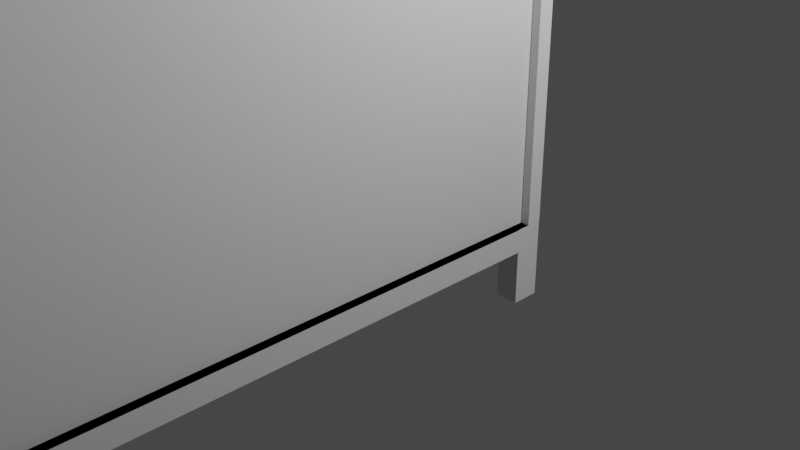 # Source: nstand.blend  (saved by Blender 2.80.75; exported with 4.5.12 LTS)
import bpy
from mathutils import Matrix  # noqa: F401  (used for matrix-valued properties, if any)

bpy.ops.wm.read_factory_settings(use_empty=True)
scene = bpy.context.scene
scene.name = 'Scene'

# ---- collections
col_collection = bpy.data.collections.new('Collection'); scene.collection.children.link(col_collection)

# ---- world
world_world = bpy.data.worlds.new('World'); scene.world = world_world
world_world.use_nodes = True; world_world.node_tree.nodes.clear()
_N = world_world.node_tree.nodes; _L = world_world.node_tree.links
n0 = _N.new('ShaderNodeOutputWorld'); n0.name = 'World Output'; n0.location = (300, 300)
n1 = _N.new('ShaderNodeBackground'); n1.name = 'Background'; n1.location = (10, 300)
n1.inputs[0].default_value = (0.05088, 0.05088, 0.05088, 1.0)
_L.new(n1.outputs[0], n0.inputs[0])
n0.is_active_output = True
world_world.color = (0.05088, 0.05088, 0.05088)
world_world.use_sun_shadow = False
world_world.sun_shadow_jitter_overblur = 0.0

# ---- cameras
cam_camera = bpy.data.cameras.new('Camera')
cam_camera.clip_end = 100.0
cam_camera.ortho_scale = 7.314

# ---- lights
light_light = bpy.data.lights.new('Light', 'POINT')
light_light.transmission_factor = 0.0
light_light.energy = 1000.0
light_light.shadow_soft_size = 0.1
light_light.shadow_maximum_resolution = 0.006
light_light.use_absolute_resolution = True

# ---- meshes
me_cube = bpy.data.meshes.new('Cube')
me_cube.from_pydata([(1.0, 1.0, 1.0), (1.0, 1.0, -1.0), (1.0, -11.6, 1.0), (1.0, -11.6, -1.0), (-1.605, 1.0, 3.107), (-1.605, 1.0, -1.0), (-1.605, -11.6, 3.107), (-1.605, -11.6, -1.0), (-0.4498, 1.0, 3.107), (-0.4498, -11.6, 3.107), (-0.4498, 1.0, 3.107), (-0.4498, -11.6, 3.107), (-1.605, 0.834, 3.107), (-1.605, -11.43, 1.0), (-0.4498, -11.43, 3.107), (1.0, -11.43, 1.0), (-1.605, -11.43, 3.107), (1.0, 0.834, 1.0), (-0.4498, 0.834, 3.107), (-1.605, 0.834, 1.0), (0.834, 1.0, 0.9954), (0.834, 1.0, -1.0), (0.834, -11.6, 0.9954), (0.834, -11.6, -1.0), (-1.605, 1.0, 0.9886), (-1.605, -11.6, 0.9886), (0.3309, 0.834, 1.684), (0.3309, -11.43, 1.684), (0.1649, 0.834, 1.684), (0.1649, -11.43, 1.684), (-0.1001, 0.834, 2.35), (-0.1001, -11.43, 2.35), (-0.2661, 0.834, 2.35), (-0.2661, -11.43, 2.35), (-0.531, 0.834, 3.011), (-0.531, -11.43, 3.011), (-0.697, 0.834, 3.011), (-0.697, -11.43, 3.011), (0.3309, 0.834, 0.9886), (0.3309, -11.43, 0.9886), (0.1649, 0.834, 0.9886), (0.1649, -11.43, 0.9886), (-0.1001, -11.43, 0.9886), (-0.1001, 0.834, 0.9886), (-0.2661, 0.834, 0.9886), (-0.2661, -11.43, 0.9886), (-0.531, -11.43, 0.9886), (-0.531, 0.834, 0.9886), (-0.697, 0.834, 0.9886), (-0.697, -11.43, 0.9886), (-1.605, 0.834, 3.011), (-1.605, -11.43, 3.011), (0.7475, 0.6961, -1.28), (0.7475, 0.6961, -1.0), (0.7475, 0.996, -1.28), (0.7475, 0.996, -1.0), (1.0, 0.6961, -1.28), (1.0, 0.6961, -1.0), (1.0, 0.996, -1.28), (1.0, 0.996, -1.0), (-1.591, 0.6961, -1.28), (-1.591, 0.6961, -1.0), (-1.591, 0.996, -1.28), (-1.591, 0.996, -1.0), (-1.338, 0.6961, -1.28), (-1.338, 0.6961, -1.0), (-1.338, 0.996, -1.28), (-1.338, 0.996, -1.0), (0.7475, -11.58, -1.28), (0.7475, -11.58, -1.0), (0.7475, -11.28, -1.28), (0.7475, -11.28, -1.0), (1.0, -11.58, -1.28), (1.0, -11.58, -1.0), (1.0, -11.28, -1.28), (1.0, -11.28, -1.0), (-1.591, -11.58, -1.28), (-1.591, -11.58, -1.0), (-1.591, -11.28, -1.28), (-1.591, -11.28, -1.0), (-1.338, -11.58, -1.28), (-1.338, -11.58, -1.0), (-1.338, -11.28, -1.28), (-1.338, -11.28, -1.0), (-1.338, 0.6961, -1.002), (0.743, 0.6961, -1.002), (-1.338, 0.996, -1.002), (0.743, 0.996, -1.002), (-1.338, 0.6961, -1.086), (0.743, 0.6961, -1.086), (-1.338, 0.996, -1.086), (0.743, 0.996, -1.086), (-1.338, -11.58, -1.002), (0.7475, -11.58, -1.002), (-1.338, -11.28, -1.002), (0.7475, -11.28, -1.002), (-1.338, -11.58, -1.086), (0.7475, -11.58, -1.086), (-1.338, -11.28, -1.086), (0.7475, -11.28, -1.086), (1.0, -11.28, -1.002), (1.0, 0.6961, -1.002), (0.7004, -11.28, -1.002), (0.7004, 0.6961, -1.002), (1.0, -11.28, -1.086), (1.0, 0.6961, -1.086), (0.7004, -11.28, -1.086), (0.7004, 0.6961, -1.086), (-1.291, -11.28, -1.002), (-1.291, 0.6961, -1.002), (-1.591, -11.28, -1.002), (-1.591, 0.6961, -1.002), (-1.291, -11.28, -1.086), (-1.291, 0.6961, -1.086), (-1.591, -11.28, -1.086), (-1.591, 0.6961, -1.086), (-1.605, 0.834, -1.0), (-1.605, -11.43, -1.0), (1.0, 0.834, 1.0), (1.0, -11.43, 1.0), (-1.605, -11.43, 3.107), (-1.605, 0.834, 3.107), (1.0, -11.43, -1.0), (1.0, 0.834, -1.0), (0.834, 0.834, 0.9954), (0.834, -11.43, 0.9954), (-1.605, 0.834, 0.9886), (-1.605, -11.43, 0.9886), (0.9032, 0.834, 1.0), (0.9032, -11.43, 1.0), (0.9032, -11.43, -1.0), (0.9032, 0.834, -1.0)], [(21, 1)], [(116, 121, 4, 5), (117, 122, 3, 7), (2, 3, 23, 22), (16, 14, 9, 6), (11, 2, 15, 14), (17, 18, 12, 19), (0, 8, 4, 24, 20), (14, 15, 13, 16), (25, 6, 9, 2, 22), (0, 10, 18, 17), (119, 2, 22, 125), (119, 122, 3, 2), (125, 22, 25, 127), (26, 28, 29, 27), (30, 32, 33, 31), (34, 36, 37, 35), (38, 39, 41, 40), (28, 26, 38, 40), (29, 28, 40, 41), (27, 29, 41, 39), (26, 27, 39, 38), (43, 42, 45, 44), (32, 30, 43, 44), (33, 32, 44, 45), (31, 33, 45, 42), (30, 31, 42, 43), (47, 46, 49, 48), (37, 36, 48, 49), (35, 37, 49, 46), (34, 35, 46, 47), (36, 34, 47, 48), (22, 2, 3, 7, 25), (1, 0, 20, 24, 5), (4, 8, 18, 12), (36, 37, 51, 50), (52, 53, 55, 54), (54, 55, 59, 58), (58, 59, 57, 56), (56, 57, 53, 52), (54, 58, 56, 52), (59, 55, 53, 57), (60, 61, 63, 62), (62, 63, 67, 66), (66, 67, 65, 64), (64, 65, 61, 60), (62, 66, 64, 60), (67, 63, 61, 65), (68, 69, 71, 70), (70, 71, 75, 74), (74, 75, 73, 72), (72, 73, 69, 68), (70, 74, 72, 68), (75, 71, 69, 73), (76, 77, 79, 78), (78, 79, 83, 82), (82, 83, 81, 80), (80, 81, 77, 76), (78, 82, 80, 76), (83, 79, 77, 81), (84, 85, 87, 86), (86, 87, 91, 90), (90, 91, 89, 88), (88, 89, 85, 84), (86, 90, 88, 84), (91, 87, 85, 89), (94, 95, 99, 98), (98, 99, 97, 96), (96, 97, 93, 92), (94, 98, 96, 92), (99, 95, 93, 97), (102, 103, 107, 106), (106, 107, 105, 104), (104, 105, 101, 100), (102, 106, 104, 100), (107, 103, 101, 105), (110, 111, 115, 114), (114, 115, 113, 112), (112, 113, 109, 108), (110, 114, 112, 108), (115, 111, 109, 113), (20, 124, 126, 24), (124, 125, 127, 126), (0, 1, 123, 118), (123, 122, 130, 131), (0, 118, 124, 20), (118, 119, 125, 124), (5, 1, 123, 116), (116, 123, 122, 117), (7, 6, 120, 117), (117, 120, 121, 116), (128, 131, 130, 129), (119, 118, 128, 129), (118, 123, 131, 128), (122, 119, 129, 130)])
me_cube.polygons.foreach_set('material_index', [0, 0, 0, 0, 0, 0, 0, 0, 0, 0, 0, 0, 0, 0, 0, 0, 0, 0, 0, 0, 0, 0, 0, 0, 0, 0, 0, 0, 0, 0, 0, 0, 0, 0, 0, 0, 0, 0, 0, 0, 0, 0, 0, 0, 0, 0, 0, 0, 0, 0, 0, 0, 0, 0, 0, 0, 0, 0, 0, 0, 0, 0, 0, 0, 0, 0, 0, 0, 0, 0, 0, 0, 0, 0, 0, 0, 0, 0, 0, 0, 0, 0, 0, 0, 0, 0, 0, 0, 0, 0, 1, 0, 0, 0])
_uv = me_cube.uv_layers.new(name='UVMap')
_uv.uv.foreach_set('vector', [0.375, 0.6667, 0.625, 0.6667, 0.625, 0.75, 0.375, 0.75, 0.375, 0.9167, 0.625, 0.9167, 0.625, 1.0, 0.375, 1.0, 0.0, 0.0, 0.0, 0.0, 0.0, 0.0, 0.0, 0.0, 0.0, 0.0, 0.0, 0.0, 0.0, 0.0, 0.0, 0.0, 0.0, 0.0, 0.0, 0.0, 0.0, 0.0, 0.0, 0.0, 0.0, 0.0, 0.0, 0.0, 0.0, 0.0, 0.0, 0.0, 0.0, 0.0, 0.0, 0.0, 0.0, 0.0, 0.0, 0.0, 0.0, 0.0, 0.0, 0.0, 0.0, 0.0, 0.0, 0.0, 0.0, 0.0, 0.0, 0.0, 0.0, 0.0, 0.0, 0.0, 0.0, 0.0, 0.0, 0.0, 0.0, 0.0, 0.0, 0.0, 0.0, 0.0, 0.0, 0.0, 0.0, 0.0, 0.0, 0.0, 0.0, 0.0, 0.0, 0.0, 0.0, 0.0, 0.4167, 0.6667, 0.625, 1.0, 0.0, 0.0, 0.375, 0.6667, 0.375, 0.75, 0.375, 0.75, 0.375, 0.6667, 0.0, 0.0, 0.0, 0.0, 0.0, 0.0, 0.0, 0.0, 0.0, 0.0, 0.0, 0.0, 0.0, 0.0, 0.0, 0.0, 0.0, 0.0, 0.0, 0.0, 0.0, 0.0, 0.0, 0.0, 0.0, 0.0, 0.0, 0.0, 0.0, 0.0, 0.0, 0.0, 0.0, 0.0, 0.0, 0.0, 0.0, 0.0, 0.0, 0.0, 0.0, 0.0, 0.0, 0.0, 0.0, 0.0, 0.0, 0.0, 0.0, 0.0, 0.0, 0.0, 0.0, 0.0, 0.0, 0.0, 0.0, 0.0, 0.0, 0.0, 0.0, 0.0, 0.0, 0.0, 0.0, 0.0, 0.0, 0.0, 0.0, 0.0, 0.0, 0.0, 0.0, 0.0, 0.0, 0.0, 0.0, 0.0, 0.0, 0.0, 0.0, 0.0, 0.0, 0.0, 0.0, 0.0, 0.0, 0.0, 0.0, 0.0, 0.0, 0.0, 0.0, 0.0, 0.0, 0.0, 0.0, 0.0, 0.0, 0.0, 0.0, 0.0, 0.0, 0.0, 0.0, 0.0, 0.0, 0.0, 0.0, 0.0, 0.0, 0.0, 0.0, 0.0, 0.0, 0.0, 0.0, 0.0, 0.0, 0.0, 0.0, 0.0, 0.0, 0.0, 0.0, 0.0, 0.0, 0.0, 0.0, 0.0, 0.0, 0.0, 0.0, 0.0, 0.0, 0.0, 0.0, 0.0, 0.0, 0.0, 0.0, 0.0, 0.0, 0.0, 0.0, 0.0, 0.0, 0.0, 0.0, 0.0, 0.0, 0.0, 0.0, 0.0, 0.0, 0.0, 0.0, 0.0, 0.0, 0.0, 0.0, 0.0, 0.0, 0.0, 0.0, 0.0, 0.0, 0.0, 0.0, 0.0, 0.0, 0.0, 0.0, 0.0, 0.0, 0.0, 0.0, 0.0, 0.0, 0.0, 0.375, 0.0, 0.625, 0.0, 0.625, 0.25, 0.375, 0.25, 0.375, 0.25, 0.625, 0.25, 0.625, 0.5, 0.375, 0.5, 0.375, 0.5, 0.625, 0.5, 0.625, 0.75, 0.375, 0.75, 0.375, 0.75, 0.625, 0.75, 0.625, 1.0, 0.375, 1.0, 0.125, 0.5, 0.375, 0.5, 0.375, 0.75, 0.125, 0.75, 0.625, 0.5, 0.875, 0.5, 0.875, 0.75, 0.625, 0.75, 0.375, 0.0, 0.625, 0.0, 0.625, 0.25, 0.375, 0.25, 0.375, 0.25, 0.625, 0.25, 0.625, 0.5, 0.375, 0.5, 0.375, 0.5, 0.625, 0.5, 0.625, 0.75, 0.375, 0.75, 0.375, 0.75, 0.625, 0.75, 0.625, 1.0, 0.375, 1.0, 0.125, 0.5, 0.375, 0.5, 0.375, 0.75, 0.125, 0.75, 0.625, 0.5, 0.875, 0.5, 0.875, 0.75, 0.625, 0.75, 0.375, 0.0, 0.625, 0.0, 0.625, 0.25, 0.375, 0.25, 0.375, 0.25, 0.625, 0.25, 0.625, 0.5, 0.375, 0.5, 0.375, 0.5, 0.625, 0.5, 0.625, 0.75, 0.375, 0.75, 0.375, 0.75, 0.625, 0.75, 0.625, 1.0, 0.375, 1.0, 0.125, 0.5, 0.375, 0.5, 0.375, 0.75, 0.125, 0.75, 0.625, 0.5, 0.875, 0.5, 0.875, 0.75, 0.625, 0.75, 0.375, 0.0, 0.625, 0.0, 0.625, 0.25, 0.375, 0.25, 0.375, 0.25, 0.625, 0.25, 0.625, 0.5, 0.375, 0.5, 0.375, 0.5, 0.625, 0.5, 0.625, 0.75, 0.375, 0.75, 0.375, 0.75, 0.625, 0.75, 0.625, 1.0, 0.375, 1.0, 0.125, 0.5, 0.375, 0.5, 0.375, 0.75, 0.125, 0.75, 0.625, 0.5, 0.875, 0.5, 0.875, 0.75, 0.625, 0.75, 0.375, 0.0, 0.625, 0.0, 0.625, 0.25, 0.375, 0.25, 0.375, 0.25, 0.625, 0.25, 0.625, 0.5, 0.375, 0.5, 0.375, 0.5, 0.625, 0.5, 0.625, 0.75, 0.375, 0.75, 0.375, 0.75, 0.625, 0.75, 0.625, 1.0, 0.375, 1.0, 0.125, 0.5, 0.375, 0.5, 0.375, 0.75, 0.125, 0.75, 0.625, 0.5, 0.875, 0.5, 0.875, 0.75, 0.625, 0.75, 0.375, 0.25, 0.625, 0.25, 0.625, 0.5, 0.375, 0.5, 0.375, 0.5, 0.625, 0.5, 0.625, 0.75, 0.375, 0.75, 0.375, 0.75, 0.625, 0.75, 0.625, 1.0, 0.375, 1.0, 0.125, 0.5, 0.375, 0.5, 0.375, 0.75, 0.125, 0.75, 0.625, 0.5, 0.875, 0.5, 0.875, 0.75, 0.625, 0.75, 0.375, 0.25, 0.625, 0.25, 0.625, 0.5, 0.375, 0.5, 0.375, 0.5, 0.625, 0.5, 0.625, 0.75, 0.375, 0.75, 0.375, 0.75, 0.625, 0.75, 0.625, 1.0, 0.375, 1.0, 0.125, 0.5, 0.375, 0.5, 0.375, 0.75, 0.125, 0.75, 0.625, 0.5, 0.875, 0.5, 0.875, 0.75, 0.625, 0.75, 0.375, 0.25, 0.625, 0.25, 0.625, 0.5, 0.375, 0.5, 0.375, 0.5, 0.625, 0.5, 0.625, 0.75, 0.375, 0.75, 0.375, 0.75, 0.625, 0.75, 0.625, 1.0, 0.375, 1.0, 0.125, 0.5, 0.375, 0.5, 0.375, 0.75, 0.125, 0.75, 0.625, 0.5, 0.875, 0.5, 0.875, 0.75, 0.625, 0.75, 0.375, 0.5, 0.375, 0.5833, 0.375, 0.5833, 0.375, 0.5, 0.375, 0.5833, 0.375, 0.6667, 0.375, 0.6667, 0.375, 0.5833, 0.0, 0.0, 0.0, 0.0, 0.2083, 0.3333, 0.0, 0.0, 0.625, 0.8333, 0.625, 0.9167, 0.625, 0.9167, 0.625, 0.8333, 0.0, 0.0, 0.0, 0.0, 0.0, 0.0, 0.0, 0.0, 0.0, 0.0, 0.0, 0.0, 0.0, 0.0, 0.0, 0.0, 0.375, 0.75, 0.625, 0.75, 0.625, 0.8333, 0.375, 0.8333, 0.375, 0.8333, 0.625, 0.8333, 0.625, 0.9167, 0.375, 0.9167, 0.375, 0.5, 0.625, 0.5, 0.625, 0.5833, 0.375, 0.5833, 0.375, 0.5833, 0.625, 0.5833, 0.625, 0.6667, 0.375, 0.6667, 0.0, 0.0, 0.2083, 0.3333, 0.4167, 0.6667, 0.0, 0.0, 0.0, 0.0, 0.0, 0.0, 0.0, 0.0, 0.0, 0.0, 0.0, 0.0, 0.2083, 0.3333, 0.2083, 0.3333, 0.0, 0.0, 0.4167, 0.6667, 0.0, 0.0, 0.0, 0.0, 0.4167, 0.6667])
me_cube.materials.append(None)
me_cube.materials.append(None)
me_cube.use_remesh_preserve_volume = False
me_cube.use_remesh_preserve_attributes = False
me_cube.use_mirror_vertex_groups = False
me_cube.update()

# ---- objects
ob_cube = bpy.data.objects.new('Cube', me_cube)
ob_light = bpy.data.objects.new('Light', light_light)
ob_camera = bpy.data.objects.new('Camera', cam_camera)

# ---- transforms, parenting, visibility, modifiers, constraints
ob_cube.location = (0.0, 0.0, 3.0)
ob_cube.scale = (1.0, 1.0, 3.0)
ob_cube.lock_rotations_4d = False
ob_cube.empty_display_type = 'ARROWS'
ob_cube.lineart.crease_threshold = 0.0
ob_light.location = (4.076, 1.005, 5.904)
ob_light.rotation_euler = (0.6503, 0.05522, 1.866)
ob_light.lock_rotations_4d = False
ob_light.empty_display_type = 'ARROWS'
ob_light.color = (0.0, 0.0, 0.0, 0.0)
ob_light.lineart.crease_threshold = 0.0
ob_camera.location = (7.359, -6.926, 4.958)
ob_camera.rotation_euler = (1.109, 0.0, 0.8149)
ob_camera.lock_rotations_4d = False
ob_camera.empty_display_type = 'ARROWS'
ob_camera.color = (0.0, 0.0, 0.0, 0.0)
ob_camera.display_type = 'WIRE'
ob_camera.lineart.crease_threshold = 0.0

# ---- collection membership
col_collection.objects.link(ob_cube)
col_collection.objects.link(ob_light)
col_collection.objects.link(ob_camera)

# ---- scene / render settings (as saved in the file)
scene.camera = ob_camera
scene.frame_start = 1; scene.frame_end = 250; scene.frame_set(1)
scene.render.engine = 'BLENDER_EEVEE_NEXT'
scene.cycles.use_denoising = False
scene.cycles.samples = 128
scene.cycles.sampling_pattern = 'TABULATED_SOBOL'
scene.cycles.use_adaptive_sampling = False
scene.cycles.use_light_tree = False
scene.view_settings.view_transform = 'Filmic'
bpy.context.view_layer.update()
